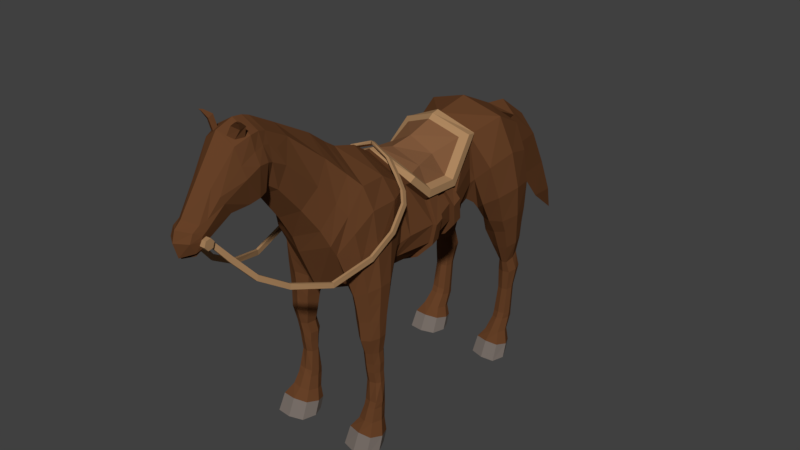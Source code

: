 # Source: horse_saddled.blend  (saved by Blender 2.78.0; exported with 4.5.12 LTS)
import bpy
from mathutils import Matrix  # noqa: F401  (used for matrix-valued properties, if any)

bpy.ops.wm.read_factory_settings(use_empty=True)
scene = bpy.context.scene
scene.name = 'Scene'

# ---- collections
col_collection_1 = bpy.data.collections.new('Collection 1'); scene.collection.children.link(col_collection_1)

# ---- materials (node trees are filled in below, after node groups)
mat_reins = bpy.data.materials.new('reins')
mat_reins.alpha_threshold = 0.0
mat_reins.use_transparent_shadow = False
mat_reins.diffuse_color = (0.4109, 0.2373, 0.1138, 1.0)
mat_reins.roughness = 0.5
mat_horse_skin = bpy.data.materials.new('Horse skin')
mat_horse_skin.alpha_threshold = 0.0
mat_horse_skin.use_transparent_shadow = False
mat_horse_skin.diffuse_color = (0.1329, 0.05244, 0.02057, 1.0)
mat_horse_skin.roughness = 0.5
mat_horse_skin.line_color = (0.0, 0.0, 0.0, 1.0)
mat_saddle_edge = bpy.data.materials.new('saddle edge')
mat_saddle_edge.alpha_threshold = 0.0
mat_saddle_edge.use_transparent_shadow = False
mat_saddle_edge.diffuse_color = (0.233, 0.1067, 0.04849, 1.0)
mat_saddle_edge.roughness = 0.5
mat_hoofs = bpy.data.materials.new('hoofs')
mat_hoofs.alpha_threshold = 0.0
mat_hoofs.use_transparent_shadow = False
mat_hoofs.diffuse_color = (0.1902, 0.1595, 0.1408, 1.0)
mat_hoofs.roughness = 0.5

# ---- material node trees

# ---- world
world_world = bpy.data.worlds.new('World'); scene.world = world_world
world_world.color = (0.05088, 0.05088, 0.05088)
world_world.use_sun_shadow = False
world_world.sun_shadow_jitter_overblur = 0.0
world_world.cycles.sampling_method = 'MANUAL'

# ---- meshes
me_cylinder = bpy.data.meshes.new('Cylinder')
me_cylinder.from_pydata([(-0.2414, -2.459, 0.2765), (0.0, -2.459, 0.281), (-0.2401, -2.503, 0.2228), (0.0, -2.504, 0.2272), (-0.2407, -2.572, 0.2346), (0.0, -2.573, 0.2391), (-0.2425, -2.597, 0.3002), (0.0, -2.597, 0.3046), (-0.2437, -2.552, 0.3539), (0.0, -2.553, 0.3584), (-0.2432, -2.483, 0.3421), (0.0, -2.484, 0.3466), (-0.1982, -2.459, 0.2777), (-0.197, -2.504, 0.2239), (-0.1976, -2.572, 0.2357), (-0.1993, -2.597, 0.3013), (-0.2006, -2.552, 0.3551), (-0.2, -2.483, 0.3432), (-0.1632, -2.459, 0.2786), (-0.162, -2.504, 0.2248), (-0.1626, -2.573, 0.2366), (-0.1644, -2.597, 0.3022), (-0.1656, -2.552, 0.356), (-0.165, -2.483, 0.3442), (-0.2717, -2.261, 0.523), (-0.2735, -2.304, 0.5781), (-0.2367, -2.261, 0.5238), (-0.2385, -2.304, 0.5789), (-0.4648, -1.625, 1.068), (-0.4666, -1.64, 1.136), (-0.4299, -1.625, 1.069), (-0.4316, -1.64, 1.137), (-0.6281, -1.125, 1.22), (-0.6299, -1.12, 1.289), (-0.5932, -1.125, 1.22), (-0.5949, -1.12, 1.29), (-0.72, -0.5671, 1.087), (-0.7218, -0.548, 1.155), (-0.6851, -0.5667, 1.088), (-0.6868, -0.5475, 1.155), (-0.7255, -0.2119, 0.9016), (-0.7273, -0.1631, 0.9517), (-0.6905, -0.2111, 0.9021), (-0.6923, -0.1624, 0.9523), (-0.628, 0.08679, 0.504), (-0.6297, 0.1472, 0.5392), (-0.593, 0.08766, 0.5043), (-0.5948, 0.1481, 0.5394), (-0.4984, 0.1392, 0.3629), (-0.5038, 0.1957, 0.4038), (-0.4683, 0.1307, 0.3787), (-0.4737, 0.1872, 0.4195), (-0.2945, 0.2268, 0.2182), (-0.3013, 0.2824, 0.26), (-0.2669, 0.2161, 0.2369), (-0.2737, 0.2717, 0.2787), (0.0, 0.2584, 0.1015), (0.0, 0.3188, 0.1367), (-0.007776, 0.2593, 0.1469), (0.0, 0.3197, 0.1821), (-0.6688, 0.07295, 0.6746), (-0.7038, 0.07211, 0.6743), (-0.667, 0.01583, 0.6352), (-0.702, 0.01499, 0.6349), (-0.3683, -2.004, 0.8261), (-0.3333, -2.004, 0.827), (-0.3351, -2.033, 0.8886), (-0.3701, -2.033, 0.8877)], [], [(18, 1, 3, 19), (19, 3, 5, 20), (20, 5, 7, 21), (21, 7, 9, 22), (10, 17, 12, 0), (22, 9, 11, 23), (23, 11, 1, 18), (0, 2, 4, 6, 8, 10), (8, 16, 17, 10), (6, 15, 16, 8), (4, 14, 15, 6), (2, 13, 14, 4), (0, 12, 13, 2), (18, 12, 24, 26), (16, 22, 23, 17), (15, 21, 22, 16), (14, 20, 21, 15), (13, 19, 20, 14), (12, 18, 19, 13), (65, 64, 28, 30), (12, 17, 25, 24), (23, 18, 26, 27), (17, 23, 27, 25), (30, 28, 32, 34), (67, 66, 31, 29), (66, 65, 30, 31), (64, 67, 29, 28), (35, 34, 38, 39), (29, 31, 35, 33), (31, 30, 34, 35), (28, 29, 33, 32), (38, 36, 40, 42), (32, 33, 37, 36), (34, 32, 36, 38), (33, 35, 39, 37), (61, 60, 47, 45), (37, 39, 43, 41), (39, 38, 42, 43), (36, 37, 41, 40), (47, 46, 50, 51), (60, 62, 46, 47), (63, 61, 45, 44), (62, 63, 44, 46), (50, 48, 52, 54), (44, 45, 49, 48), (46, 44, 48, 50), (45, 47, 51, 49), (55, 54, 58, 59), (49, 51, 55, 53), (51, 50, 54, 55), (48, 49, 53, 52), (52, 53, 57, 56), (54, 52, 56, 58), (53, 55, 59, 57), (42, 40, 63, 62), (40, 41, 61, 63), (43, 42, 62, 60), (41, 43, 60, 61), (24, 25, 67, 64), (27, 26, 65, 66), (25, 27, 66, 67), (26, 24, 64, 65)])
me_cylinder.materials.append(mat_reins)
me_cylinder.use_remesh_preserve_volume = False
me_cylinder.use_remesh_preserve_attributes = False
me_cylinder.use_mirror_vertex_groups = False
me_cylinder.update()
me_cube_001 = bpy.data.meshes.new('Cube.001')
me_cube_001.from_pydata([(0.2464, -1.226, -0.6575), (0.4994, -0.6937, 0.6479), (0.3799, 0.06889, -0.7321), (0.0, -0.2481, 0.7385), (0.0, 0.0743, -0.925), (0.0, -1.324, -0.772), (0.0, -0.6256, 0.8811), (0.4199, -1.512, 0.02381), (0.5318, -1.071, 0.6623), (0.0, -1.61, -0.1418), (0.0, -0.9588, 0.9772), (0.2312, -2.096, 0.8991), (0.1982, -1.891, 1.446), (0.0, -2.18, 0.796), (0.0, -1.892, 1.559), (0.1983, -2.208, 0.9787), (0.2107, -2.215, 1.617), (0.0, -2.278, 0.8658), (0.0, -2.239, 1.745), (0.2196, -0.5926, -0.8012), (0.4978, -0.2769, 0.3853), (0.0, -0.3509, 0.6932), (0.0, -0.7864, -0.9688), (0.3188, 1.204, -0.4027), (0.4157, 1.1, 0.565), (0.0, 1.202, -0.5403), (0.0, 0.9742, 0.8019), (0.132, 1.642, -0.5276), (0.5484, 1.584, 0.7073), (0.0, 1.6, -0.5365), (0.0, 1.518, 0.8885), (0.166, 2.093, -0.3715), (0.4623, 2.101, 0.444), (0.0, 2.175, -0.3105), (0.0, 2.091, 0.6132), (0.3993, 0.6688, -0.5329), (0.5739, -0.1858, 0.4794), (0.0, 0.6842, -0.7885), (0.6486, 0.07953, -0.2365), (0.2985, -1.192, -0.6331), (0.5262, -1.324, 0.3699), (0.293, -2.015, 1.178), (0.293, -2.214, 1.278), (0.579, -0.2781, -0.2793), (0.4473, 1.088, 0.1259), (0.3264, 2.22, 0.004497), (0.0, 2.214, 0.1172), (0.5807, 0.61, -0.06475), (0.3541, 1.323, -0.4908), (0.6735, 1.225, 0.1303), (0.1896, 1.684, -0.5651), (0.7317, 1.634, 0.2294), (0.2546, 2.078, -0.4581), (0.634, 2.065, 0.09984), (0.4613, 1.183, -0.07597), (0.4015, 2.189, -0.2382), (0.3626, 1.418, -0.6087), (0.7471, 1.34, -0.3188), (0.2152, 1.726, -0.6443), (0.8093, 1.688, -0.271), (0.2845, 2.069, -0.5929), (0.7064, 2.056, -0.3306), (0.5224, 1.305, -0.4664), (0.4604, 2.163, -0.4892), (0.3761, 1.537, -0.7888), (0.7284, 1.476, -0.7194), (0.2563, 1.776, -0.7959), (0.7841, 1.75, -0.7068), (0.3182, 2.05, -0.7826), (0.6938, 2.04, -0.7198), (0.5295, 1.448, -0.7549), (0.4764, 2.124, -0.7574), (0.3564, 1.623, -1.011), (0.711, 1.579, -0.9162), (0.3096, 1.837, -1.022), (0.7563, 1.789, -0.9006), (0.3601, 2.028, -1.005), (0.6813, 2.02, -0.92), (0.5472, 1.559, -0.9641), (0.502, 2.081, -0.9715), (0.4725, 1.827, -1.519), (0.6126, 1.793, -1.513), (0.4524, 1.95, -1.484), (0.6321, 1.91, -1.475), (0.4741, 2.05, -1.45), (0.5999, 2.038, -1.439), (0.5423, 1.785, -1.524), (0.5229, 2.079, -1.435), (0.4463, 1.859, -1.698), (0.642, 1.826, -1.678), (0.4183, 1.989, -1.695), (0.6691, 1.953, -1.668), (0.4486, 2.096, -1.686), (0.6242, 2.088, -1.667), (0.5437, 1.816, -1.689), (0.5166, 2.129, -1.677), (0.4627, 1.844, -1.976), (0.6237, 1.822, -1.959), (0.4396, 1.932, -1.973), (0.646, 1.907, -1.951), (0.4645, 2.005, -1.966), (0.609, 1.999, -1.95), (0.5428, 1.815, -1.968), (0.5205, 2.027, -1.958), (0.4532, 1.78, -2.341), (0.6343, 1.759, -2.317), (0.4273, 1.877, -2.359), (0.6594, 1.855, -2.329), (0.4553, 1.958, -2.369), (0.6178, 1.956, -2.35), (0.5434, 1.749, -2.326), (0.5183, 1.984, -2.366), (0.4532, 1.749, -2.418), (0.6343, 1.726, -2.394), (0.4273, 1.861, -2.436), (0.6594, 1.836, -2.406), (0.4553, 1.956, -2.446), (0.6178, 1.953, -2.427), (0.5434, 1.714, -2.403), (0.5183, 1.986, -2.443), (0.4312, 1.613, -2.579), (0.659, 1.591, -2.549), (0.3985, 1.75, -2.602), (0.6906, 1.726, -2.564), (0.4338, 1.841, -2.614), (0.6383, 1.838, -2.59), (0.5446, 1.58, -2.56), (0.513, 1.87, -2.611), (0.3724, 1.512, -2.68), (0.7248, 1.478, -2.672), (0.3219, 1.676, -2.717), (0.7737, 1.639, -2.709), (0.3764, 1.813, -2.749), (0.6928, 1.809, -2.748), (0.5478, 1.461, -2.668), (0.499, 1.857, -2.759), (0.3609, 1.417, -2.889), (0.7376, 1.379, -2.889), (0.3069, 1.596, -2.889), (0.79, 1.556, -2.889), (0.3652, 1.747, -2.889), (0.7034, 1.742, -2.889), (0.5485, 1.361, -2.889), (0.4963, 1.795, -2.889), (0.6554, 2.029, -1.179), (0.5086, 2.08, -1.203), (0.7168, 1.85, -1.188), (0.6797, 1.686, -1.215), (0.3744, 1.893, -1.253), (0.4126, 1.725, -1.265), (0.5456, 1.672, -1.244), (0.4157, 2.039, -1.228), (0.6443, -0.6456, 0.3671), (0.4167, -1.412, -0.1325), (0.6443, -1.019, 0.3606), (0.2727, -0.7092, -0.8058), (0.5544, -0.3955, 0.1386), (0.599, -1.294, 0.1565), (0.5313, -0.4133, -0.336), (0.3353, -1.156, -0.6653), (0.6634, -0.7284, -0.1544), (0.4636, -1.299, -0.4818), (0.6844, -0.9916, -0.1418), (0.2976, -0.7982, -0.8113), (0.5949, -0.5487, -0.2961), (0.6178, -1.208, -0.2479), (0.5351, -0.5244, -0.4653), (0.3636, -1.106, -0.8137), (0.7101, -0.8089, -0.6324), (0.4896, -1.218, -0.7478), (0.7206, -0.9919, -0.627), (0.3242, -0.8574, -0.8343), (0.5932, -0.6495, -0.6936), (0.6488, -1.155, -0.6645), (0.4258, -0.6984, -0.7812), (0.4087, -1.095, -1.14), (0.7041, -0.8706, -1.069), (0.5161, -1.167, -1.114), (0.713, -1.014, -1.067), (0.3751, -0.9053, -1.148), (0.6045, -0.7568, -1.093), (0.6518, -1.121, -1.081), (0.4617, -0.7917, -1.127), (0.4761, -1.049, -1.578), (0.6699, -0.9, -1.563), (0.5465, -1.098, -1.572), (0.6757, -0.9915, -1.563), (0.4541, -0.9242, -1.579), (0.6045, -0.8203, -1.568), (0.6356, -1.067, -1.566), (0.5109, -0.8447, -1.575), (0.4584, -1.012, -1.741), (0.6684, -0.8857, -1.741), (0.5348, -1.069, -1.741), (0.6748, -0.9648, -1.741), (0.4345, -0.8986, -1.741), (0.5976, -0.8098, -1.741), (0.6313, -1.032, -1.741), (0.4961, -0.8084, -1.741), (0.4686, -1.006, -1.876), (0.6556, -0.8777, -1.876), (0.5366, -1.049, -1.876), (0.6612, -0.9564, -1.876), (0.4474, -0.8986, -1.876), (0.5812, -0.826, -1.874), (0.6225, -1.021, -1.876), (0.5022, -0.8301, -1.876), (0.5351, -0.8442, -2.601), (0.5621, -1.15, -2.547), (0.6597, -0.8785, -2.579), (0.4466, -0.8756, -2.604), (0.7143, -0.9958, -2.551), (0.4099, -0.9705, -2.591), (0.6813, -1.139, -2.535), (0.4439, -1.113, -2.567), (0.5436, -0.8009, -2.42), (0.5608, -1.077, -2.388), (0.6396, -0.845, -2.401), (0.469, -0.8325, -2.421), (0.6818, -0.9541, -2.385), (0.4398, -0.9274, -2.415), (0.6556, -1.065, -2.378), (0.4669, -1.041, -2.402), (0.5509, -0.7986, -2.338), (0.56, -1.041, -2.308), (0.6373, -0.8426, -2.321), (0.4681, -0.8319, -2.339), (0.6835, -0.9384, -2.306), (0.4395, -0.9138, -2.335), (0.6562, -1.035, -2.299), (0.4677, -1.013, -2.322), (0.3827, -1.219, -2.672), (0.7499, -1.254, -2.664), (0.33, -1.048, -2.711), (0.8009, -1.086, -2.702), (0.3869, -0.9049, -2.744), (0.7165, -0.9094, -2.743), (0.5655, -1.272, -2.66), (0.5146, -0.859, -2.754), (0.3707, -1.318, -2.89), (0.7633, -1.357, -2.89), (0.3145, -1.131, -2.89), (0.8178, -1.173, -2.89), (0.3752, -0.9737, -2.89), (0.7276, -0.9786, -2.89), (0.5662, -1.376, -2.89), (0.5118, -0.9233, -2.89), (0.4726, -0.9834, -2.035), (0.6553, -0.8658, -2.034), (0.5397, -1.019, -2.035), (0.6627, -0.9429, -2.035), (0.4516, -0.8953, -2.035), (0.5687, -0.8256, -2.037), (0.6245, -0.9963, -2.035), (0.5057, -0.8389, -2.035), (0.7168, -0.9997, -0.8468), (0.7071, -0.8355, -0.8506), (0.3861, -1.093, -0.9769), (0.5028, -1.188, -0.931), (0.5989, -0.7047, -0.8932), (0.4438, -0.7448, -0.9542), (0.3497, -0.8754, -0.9912), (0.6503, -1.136, -0.8729), (0.6547, -1.12, -1.346), (0.7102, -1.009, -1.332), (0.4088, -0.9212, -1.391), (0.4345, -1.077, -1.385), (0.6989, -0.8923, -1.333), (0.5318, -1.157, -1.37), (0.6111, -0.7976, -1.351), (0.4852, -0.8266, -1.376), (0.2498, -2.288, 0.9492), (0.2301, -2.329, 1.652), (0.0, -2.321, 0.8124), (0.0, -2.337, 1.779), (0.3152, -2.291, 1.307), (0.2569, -2.379, 0.9144), (0.0, -2.41, 0.7701), (0.3281, -2.419, 1.313), (0.2274, -2.501, 0.8741), (0.0, -2.508, 0.7363), (0.3078, -2.596, 1.213), (0.1734, -2.726, 0.8404), (0.0, -2.723, 0.7621), (0.2236, -2.847, 1.005), (0.251, -2.457, 1.649), (0.0, -2.469, 1.794), (0.2131, -2.654, 1.575), (0.0, -2.698, 1.72), (0.1453, -2.942, 1.197), (0.0, -3.014, 1.261), (0.15, -3.033, 0.6506), (0.186, -3.082, 0.7726), (0.0, -2.956, 0.6254), (0.153, -3.143, 0.8506), (0.0, -3.25, 0.9163), (0.1811, -3.144, 0.6807), (0.1505, -3.282, 0.6878), (0.0, -3.384, 0.6922), (0.1715, -3.103, 0.5991), (0.148, -3.212, 0.5531), (0.0, -3.325, 0.495), (0.0, -3.103, 0.5991), (0.0, -3.212, 0.5531), (0.0, -3.025, 0.6495), (0.1632, -3.102, 0.592), (0.0, -3.04, 0.5189), (0.1356, -3.203, 0.5161), (0.0, -3.209, 0.4573), (0.0, -3.292, 0.4751), (0.1835, -3.138, 0.7348), (0.152, -3.235, 0.7954), (0.0, -3.345, 0.8292), (0.1772, -3.049, 0.8889), (0.2815, -2.439, 1.466), (0.2165, -2.893, 1.097), (0.2684, -2.627, 1.363), (0.2556, -2.211, 1.471), (0.2671, -2.311, 1.496), (0.256, -2.102, 1.396), (0.0, -1.895, 0.4114), (0.3026, -1.43, 1.059), (0.2674, -1.803, 0.5443), (0.0, -1.367, 1.269), (0.3505, -1.611, 0.789), (0.0, -1.698, 0.08842), (0.3568, -1.605, 0.2393), (0.4203, -1.208, 0.8228), (0.0, -1.125, 1.086), (0.4386, -1.42, 0.5381), (0.4603, -0.3719, -0.5544), (0.4235, 1.14, -0.1208), (0.5899, 0.07898, -0.51), (0.4616, -0.4712, -0.5291), (0.5572, 0.6526, -0.3365), (0.1007, -2.648, 1.665), (0.1132, -2.574, 1.691), (0.2275, -2.511, 1.639), (0.176, -2.606, 1.629), (0.1661, -2.645, 1.787), (0.1848, -2.561, 1.809), (0.2743, -2.53, 1.778), (0.2476, -2.593, 1.746), (0.2527, -2.658, 1.851), (0.2598, -2.626, 1.859), (0.2935, -2.614, 1.848), (0.2834, -2.638, 1.836), (0.2932, -2.661, 1.863), (0.0, 2.138, 0.4237), (0.2053, 2.095, 0.5381), (0.0, 2.436, 0.5694), (0.0, 2.335, 0.137), (0.238, 2.368, 0.4126), (0.0, 2.923, 0.2145), (0.0, 2.581, -0.3018), (0.3202, 2.757, 0.04274), (0.0, 3.284, -0.4416), (0.0, 3.044, -0.8024), (0.2338, 3.167, -0.5616), (0.0, 3.641, -1.111), (0.0, 3.414, -1.265), (0.1361, 3.544, -1.153), (0.0, 3.824, -1.603), (0.5306, 0.04533, 0.08102), (0.5148, 0.588, 0.04274), (0.0, -0.1698, 0.6974), (0.4095, 0.09235, 0.484), (0.5747, -0.2776, 0.4336), (0.0, -0.3516, 0.7415), (0.0, 0.9736, 0.8502), (0.4927, 1.099, 0.6133), (0.0, 0.07808, 0.6318), (0.4711, -0.1162, 0.4745), (0.5918, 0.5873, 0.09106), (0.6076, 0.04466, 0.1293), (0.0, 0.8672, 0.83), (0.5048, 0.9731, 0.6306), (0.5882, 0.5421, 0.191), (0.6015, 0.08539, 0.2233), (0.0, 0.7898, 0.7762), (0.4117, 0.881, 0.6046), (0.319, 0.4551, 0.4946), (0.0, 0.4233, 0.6704), (0.4835, 0.5101, 0.2264), (0.4949, 0.1171, 0.2541), (0.5647, 0.5211, -0.3762), (0.5991, 0.4665, -0.1112), (0.3955, 0.5499, -0.5723), (0.0, 0.5607, -0.8162), (0.5197, 0.4212, 0.0545), (0.4638, 0.5663, -0.6179), (0.4676, 0.6851, -0.5785), (0.0, 0.577, -0.8618), (0.0, 0.7005, -0.8341), (0.6255, 0.6689, -0.3821), (0.6473, 0.6216, -0.08352), (0.6657, 0.4781, -0.13), (0.633, 0.5375, -0.4218), (0.5523, 0.5876, 0.06626), (0.5595, 0.4185, 0.07965), (0.5294, 0.08968, 0.07789), (0.5832, 0.1957, -0.4747), (0.0, 0.2097, -0.8947), (0.384, 0.1933, -0.6908), (0.634, 0.2092, -0.197), (0.5243, 0.2623, 0.06571), (0.6373, 0.08343, -0.5302), (0.4109, 0.07255, -0.7697), (0.0, 0.07838, -0.9778), (0.7007, 0.08403, -0.2352), (0.6301, 0.2093, -0.4921), (0.0, 0.2245, -0.9451), (0.4152, 0.2068, -0.7251), (0.6845, 0.2147, -0.1936), (0.5689, 0.09695, 0.1023), (0.5621, 0.2711, 0.08895)], [], [(47, 334, 331, 44), (19, 330, 333, 155), (22, 19, 0, 5), (20, 21, 6, 1), (0, 19, 155, 39), (324, 321, 12, 41), (1, 6, 10, 8), (5, 0, 7, 9), (12, 14, 18, 16), (320, 322, 11, 13), (321, 323, 14, 12), (41, 319, 317, 42), (13, 11, 15, 17), (4, 2, 19, 22), (38, 363, 20, 43), (35, 37, 25, 23), (20, 363, 374, 367), (23, 25, 29, 27), (26, 24, 28, 30), (46, 348, 349, 32, 45), (30, 28, 32, 349, 34), (27, 29, 33, 31), (364, 24, 370, 373, 398), (400, 38, 409, 414), (401, 404, 413, 410), (24, 26, 369, 370), (33, 46, 45, 31), (2, 332, 330, 19), (11, 41, 42, 15), (322, 324, 41, 11), (43, 20, 156, 158), (7, 0, 39, 153), (363, 400, 414, 415, 405, 389, 399, 398, 373, 374), (31, 45, 55, 52), (23, 27, 50, 48), (24, 44, 54, 49), (44, 331, 54), (28, 24, 49, 51), (32, 28, 51, 53), (45, 32, 53, 55), (27, 31, 52, 50), (50, 52, 60, 58), (54, 48, 56, 62), (55, 53, 61, 63), (53, 51, 59, 61), (51, 49, 57, 59), (48, 50, 58, 56), (49, 54, 62, 57), (52, 55, 63, 60), (57, 62, 70, 65), (60, 63, 71, 68), (58, 60, 68, 66), (62, 56, 64, 70), (63, 61, 69, 71), (61, 59, 67, 69), (59, 57, 65, 67), (56, 58, 66, 64), (67, 65, 73, 75), (64, 66, 74, 72), (65, 70, 78, 73), (68, 71, 79, 76), (66, 68, 76, 74), (70, 64, 72, 78), (71, 69, 77, 79), (69, 67, 75, 77), (145, 144, 85, 87), (144, 146, 83, 85), (146, 147, 81, 83), (149, 148, 82, 80), (147, 150, 86, 81), (151, 145, 87, 84), (148, 151, 84, 82), (150, 149, 80, 86), (84, 87, 95, 92), (82, 84, 92, 90), (86, 80, 88, 94), (87, 85, 93, 95), (85, 83, 91, 93), (83, 81, 89, 91), (80, 82, 90, 88), (81, 86, 94, 89), (89, 94, 102, 97), (92, 95, 103, 100), (90, 92, 100, 98), (94, 88, 96, 102), (95, 93, 101, 103), (93, 91, 99, 101), (91, 89, 97, 99), (88, 90, 98, 96), (101, 99, 107, 109), (99, 97, 105, 107), (96, 98, 106, 104), (97, 102, 110, 105), (100, 103, 111, 108), (98, 100, 108, 106), (102, 96, 104, 110), (103, 101, 109, 111), (110, 104, 112, 118), (111, 109, 117, 119), (109, 107, 115, 117), (107, 105, 113, 115), (104, 106, 114, 112), (105, 110, 118, 113), (108, 111, 119, 116), (106, 108, 116, 114), (113, 118, 126, 121), (116, 119, 127, 124), (114, 116, 124, 122), (118, 112, 120, 126), (119, 117, 125, 127), (117, 115, 123, 125), (115, 113, 121, 123), (112, 114, 122, 120), (120, 122, 130, 128), (121, 126, 134, 129), (124, 127, 135, 132), (122, 124, 132, 130), (126, 120, 128, 134), (127, 125, 133, 135), (125, 123, 131, 133), (123, 121, 129, 131), (135, 133, 141, 143), (133, 131, 139, 141), (131, 129, 137, 139), (128, 130, 138, 136), (129, 134, 142, 137), (132, 135, 143, 140), (130, 132, 140, 138), (134, 128, 136, 142), (78, 72, 149, 150), (74, 76, 151, 148), (76, 79, 145, 151), (73, 78, 150, 147), (72, 74, 148, 149), (75, 73, 147, 146), (77, 75, 146, 144), (79, 77, 144, 145), (8, 40, 157, 154), (20, 1, 152, 156), (40, 7, 153, 157), (1, 8, 154, 152), (153, 39, 159, 161), (157, 153, 161, 165), (154, 157, 165, 162), (39, 155, 163, 159), (152, 154, 162, 160), (158, 156, 164, 166), (155, 333, 166, 163), (156, 152, 160, 164), (166, 164, 172, 174), (163, 166, 174, 171), (164, 160, 168, 172), (165, 161, 169, 173), (162, 165, 173, 170), (159, 163, 171, 167), (160, 162, 170, 168), (161, 159, 167, 169), (256, 255, 178, 176), (258, 257, 175, 177), (260, 259, 180, 182), (261, 260, 182, 179), (259, 256, 176, 180), (262, 258, 177, 181), (255, 262, 181, 178), (257, 261, 179, 175), (264, 263, 189, 186), (266, 265, 187, 183), (267, 264, 186, 184), (268, 266, 183, 185), (270, 269, 188, 190), (265, 270, 190, 187), (269, 267, 184, 188), (263, 268, 185, 189), (188, 184, 192, 196), (189, 185, 193, 197), (186, 189, 197, 194), (183, 187, 195, 191), (184, 186, 194, 192), (185, 183, 191, 193), (190, 188, 196, 198), (187, 190, 198, 195), (198, 196, 204, 206), (195, 198, 206, 203), (196, 192, 200, 204), (197, 193, 201, 205), (194, 197, 205, 202), (191, 195, 203, 199), (192, 194, 202, 200), (193, 191, 199, 201), (208, 214, 231, 237), (210, 207, 238, 235), (209, 211, 234, 236), (221, 216, 208, 213), (220, 218, 210, 212), (214, 212, 233, 231), (219, 221, 213, 211), (215, 217, 209, 207), (217, 219, 211, 209), (207, 209, 236, 238), (212, 210, 235, 233), (211, 213, 232, 234), (218, 215, 207, 210), (216, 222, 214, 208), (213, 208, 237, 232), (222, 220, 212, 214), (223, 225, 217, 215), (230, 228, 220, 222), (227, 229, 221, 219), (225, 227, 219, 217), (226, 223, 215, 218), (229, 224, 216, 221), (228, 226, 218, 220), (224, 230, 222, 216), (238, 236, 244, 246), (236, 234, 242, 244), (234, 232, 240, 242), (231, 233, 241, 239), (232, 237, 245, 240), (235, 238, 246, 243), (233, 235, 243, 241), (237, 231, 239, 245), (199, 203, 251, 247), (200, 202, 250, 248), (201, 199, 247, 249), (206, 204, 252, 254), (203, 206, 254, 251), (204, 200, 248, 252), (205, 201, 249, 253), (202, 205, 253, 250), (247, 251, 228, 230), (248, 250, 227, 225), (249, 247, 230, 224), (254, 252, 223, 226), (251, 254, 226, 228), (252, 248, 225, 223), (253, 249, 224, 229), (250, 253, 229, 227), (167, 171, 261, 257), (170, 173, 262, 255), (173, 169, 258, 262), (172, 168, 256, 259), (171, 174, 260, 261), (174, 172, 259, 260), (169, 167, 257, 258), (168, 170, 255, 256), (181, 177, 268, 263), (180, 176, 267, 269), (179, 182, 270, 265), (182, 180, 269, 270), (177, 175, 266, 268), (176, 178, 264, 267), (175, 179, 265, 266), (178, 181, 263, 264), (15, 42, 275, 271), (42, 317, 318, 275), (17, 15, 271, 273), (16, 18, 274, 272), (273, 271, 276, 277), (271, 275, 278, 276), (277, 276, 279, 280), (276, 278, 281, 279), (280, 279, 282, 283), (279, 281, 284, 282), (272, 274, 286, 285), (285, 337, 338, 335, 288, 287), (287, 288, 290, 289), (278, 314, 316, 281), (272, 285, 314, 318), (282, 284, 292, 291), (293, 283, 282, 291), (289, 290, 295, 294), (284, 315, 313, 292), (281, 316, 315, 284), (292, 294, 311, 310), (294, 295, 312, 311), (291, 310, 296), (296, 297, 300, 299), (297, 298, 301, 300), (291, 296, 299), (299, 300, 303, 302), (301, 303, 300), (291, 299, 302, 304), (293, 291, 305, 306), (306, 305, 307, 308), (308, 307, 309), (310, 291, 292), (310, 311, 297, 296), (311, 312, 298, 297), (326, 329, 324, 322), (292, 313, 294), (317, 319, 12, 16), (313, 315, 289, 294), (318, 317, 16, 272), (315, 316, 287, 289), (316, 314, 285, 287), (318, 314, 278, 275), (12, 319, 41), (327, 328, 323, 321), (325, 326, 322, 320), (329, 327, 321, 324), (40, 8, 327, 329), (9, 7, 326, 325), (8, 10, 328, 327), (7, 40, 329, 326), (387, 388, 392, 390), (166, 333, 158), (54, 331, 23, 48), (331, 334, 35, 23), (330, 332, 38, 43), (333, 330, 43, 158), (288, 335, 336, 337, 285, 286), (337, 336, 340, 341), (340, 339, 343, 344), (338, 337, 341, 342), (336, 335, 339, 340), (335, 338, 342, 339), (343, 346, 347), (342, 341, 345, 346), (339, 342, 346, 343), (341, 340, 344, 345), (345, 344, 347), (347, 346, 345), (347, 344, 343), (352, 351, 354, 355), (349, 348, 351, 352), (34, 349, 352, 350), (355, 354, 357, 358), (350, 352, 355, 353), (358, 357, 360, 361), (353, 355, 358, 356), (361, 360, 362), (356, 358, 361, 359), (359, 361, 362), (366, 371, 365, 372), (21, 20, 367, 368), (396, 399, 389, 386), (24, 364, 47, 44), (367, 374, 378, 36), (368, 367, 36, 3), (373, 370, 376, 377), (374, 373, 377, 378), (370, 369, 375, 376), (3, 36, 372, 365), (36, 378, 384, 372), (377, 376, 380, 383), (378, 377, 383, 384), (376, 375, 379, 380), (382, 381, 380, 379), (371, 366, 381, 382), (366, 384, 383, 381), (381, 383, 380), (372, 384, 366), (394, 397, 390, 391), (35, 334, 394, 391), (387, 385, 401, 403), (386, 389, 405, 404), (386, 385, 397, 396), (396, 397, 394, 395), (390, 392, 393, 391), (385, 387, 390, 397), (37, 35, 391, 393), (334, 47, 395, 394), (398, 395, 47, 364), (398, 399, 396, 395), (407, 408, 411, 412), (38, 400, 363), (413, 404, 405, 415), (403, 402, 388, 387), (404, 401, 385, 386), (2, 4, 408, 407), (409, 406, 410, 413), (412, 410, 406, 407), (38, 332, 406, 409), (403, 401, 410, 412), (402, 403, 412, 411), (332, 2, 407, 406), (415, 414, 409, 413)])
me_cube_001.polygons.foreach_set('material_index', [0, 0, 0, 0, 0, 0, 0, 0, 0, 0, 0, 0, 0, 0, 0, 0, 0, 0, 0, 0, 0, 0, 0, 0, 0, 0, 0, 0, 0, 0, 0, 0, 0, 0, 0, 0, 0, 0, 0, 0, 0, 0, 0, 0, 0, 0, 0, 0, 0, 0, 0, 0, 0, 0, 0, 0, 0, 0, 0, 0, 0, 0, 0, 0, 0, 0, 0, 0, 0, 0, 0, 0, 0, 0, 0, 0, 0, 0, 0, 0, 0, 0, 0, 0, 0, 0, 0, 0, 0, 0, 0, 0, 0, 0, 0, 0, 0, 0, 0, 0, 0, 0, 0, 0, 0, 0, 0, 0, 0, 0, 0, 0, 0, 0, 0, 0, 0, 0, 0, 0, 0, 3, 3, 3, 3, 3, 3, 3, 3, 0, 0, 0, 0, 0, 0, 0, 0, 0, 0, 0, 0, 0, 0, 0, 0, 0, 0, 0, 0, 0, 0, 0, 0, 0, 0, 0, 0, 0, 0, 0, 0, 0, 0, 0, 0, 0, 0, 0, 0, 0, 0, 0, 0, 0, 0, 0, 0, 0, 0, 0, 0, 0, 0, 0, 0, 0, 0, 0, 0, 0, 0, 0, 0, 0, 0, 0, 0, 0, 0, 0, 0, 0, 0, 0, 0, 0, 0, 0, 0, 0, 0, 0, 0, 3, 3, 3, 3, 3, 3, 3, 3, 0, 0, 0, 0, 0, 0, 0, 0, 0, 0, 0, 0, 0, 0, 0, 0, 0, 0, 0, 0, 0, 0, 0, 0, 0, 0, 0, 0, 0, 0, 0, 0, 0, 0, 0, 0, 0, 0, 0, 0, 0, 0, 0, 0, 0, 0, 0, 0, 0, 0, 0, 0, 0, 0, 0, 0, 0, 0, 0, 0, 0, 0, 0, 0, 0, 0, 0, 0, 0, 0, 0, 0, 0, 0, 0, 0, 0, 0, 0, 0, 0, 0, 0, 0, 0, 0, 0, 0, 0, 0, 0, 0, 0, 0, 0, 0, 0, 0, 0, 0, 0, 0, 0, 0, 0, 0, 0, 0, 0, 0, 0, 0, 2, 0, 0, 0, 1, 1, 1, 1, 1, 1, 1, 1, 1, 1, 2, 2, 2, 2, 2, 0, 0, 0, 0, 0, 0, 0, 0, 0, 0, 0, 0, 0, 0, 0, 0, 0, 0, 0, 0, 0, 0, 0, 0, 0])
me_cube_001.materials.append(mat_horse_skin)
me_cube_001.materials.append(mat_reins)
me_cube_001.materials.append(mat_saddle_edge)
me_cube_001.materials.append(mat_hoofs)
me_cube_001.use_remesh_preserve_volume = False
me_cube_001.use_remesh_preserve_attributes = False
me_cube_001.use_mirror_vertex_groups = False
me_cube_001.update()

# ---- objects
ob_cylinder = bpy.data.objects.new('Cylinder', me_cylinder)
ob_cube = bpy.data.objects.new('Cube', me_cube_001)

# ---- transforms, parenting, visibility, modifiers, constraints
ob_cylinder.location = (0.0, -0.5756, 3.768)
ob_cylinder.rotation_euler = (-2.687e-07, 3.142, 1.344e-07)
ob_cylinder.lineart.crease_threshold = 0.0
_m = ob_cylinder.modifiers.new('Mirror', 'MIRROR')
_m.use_clip = True
ob_cube.location = (-2.974e-15, 0.0, 2.832)
ob_cube.lineart.crease_threshold = 0.0
_m = ob_cube.modifiers.new('Mirror', 'MIRROR')
_m.use_clip = True

# ---- collection membership
col_collection_1.objects.link(ob_cylinder)
col_collection_1.objects.link(ob_cube)

# ---- scene / render settings (as saved in the file)
scene.frame_start = 1; scene.frame_end = 250; scene.frame_set(1)
scene.render.engine = 'BLENDER_EEVEE_NEXT'
scene.render.resolution_percentage = 50
scene.render.dither_intensity = 0.0
scene.cycles.use_denoising = False
scene.cycles.samples = 128
scene.cycles.sampling_pattern = 'TABULATED_SOBOL'
scene.cycles.light_sampling_threshold = 0.0
scene.cycles.use_adaptive_sampling = False
scene.cycles.use_light_tree = False
scene.cycles.blur_glossy = 0.0
scene.cycles.sample_clamp_indirect = 0.0
scene.view_settings.view_transform = 'Standard'
bpy.context.view_layer.update()

# ---- added for rendering (the .blend has no active camera and no usable light): camera, sun
cam_auto = bpy.data.cameras.new('AutoCamera')
cam_auto.lens = 50.0
cam_auto.sensor_width = 36.0
cam_auto.clip_end = 1000.0
ob_auto_camera = bpy.data.objects.new('AutoCamera', cam_auto)
scene.collection.objects.link(ob_auto_camera)
ob_auto_camera.location = (8.13076, -9.537, 8.82339)
ob_auto_camera.rotation_euler = (1.09748, -7.21219e-08, 0.694738)
scene.camera = ob_auto_camera
light_auto_sun = bpy.data.lights.new('AutoSun', 'SUN')
light_auto_sun.energy = 3.0
light_auto_sun.angle = 0.0523599
ob_auto_sun = bpy.data.objects.new('AutoSun', light_auto_sun)
scene.collection.objects.link(ob_auto_sun)
ob_auto_sun.rotation_euler = (0.872665, 0.174533, 0.523599)
bpy.context.view_layer.update()
